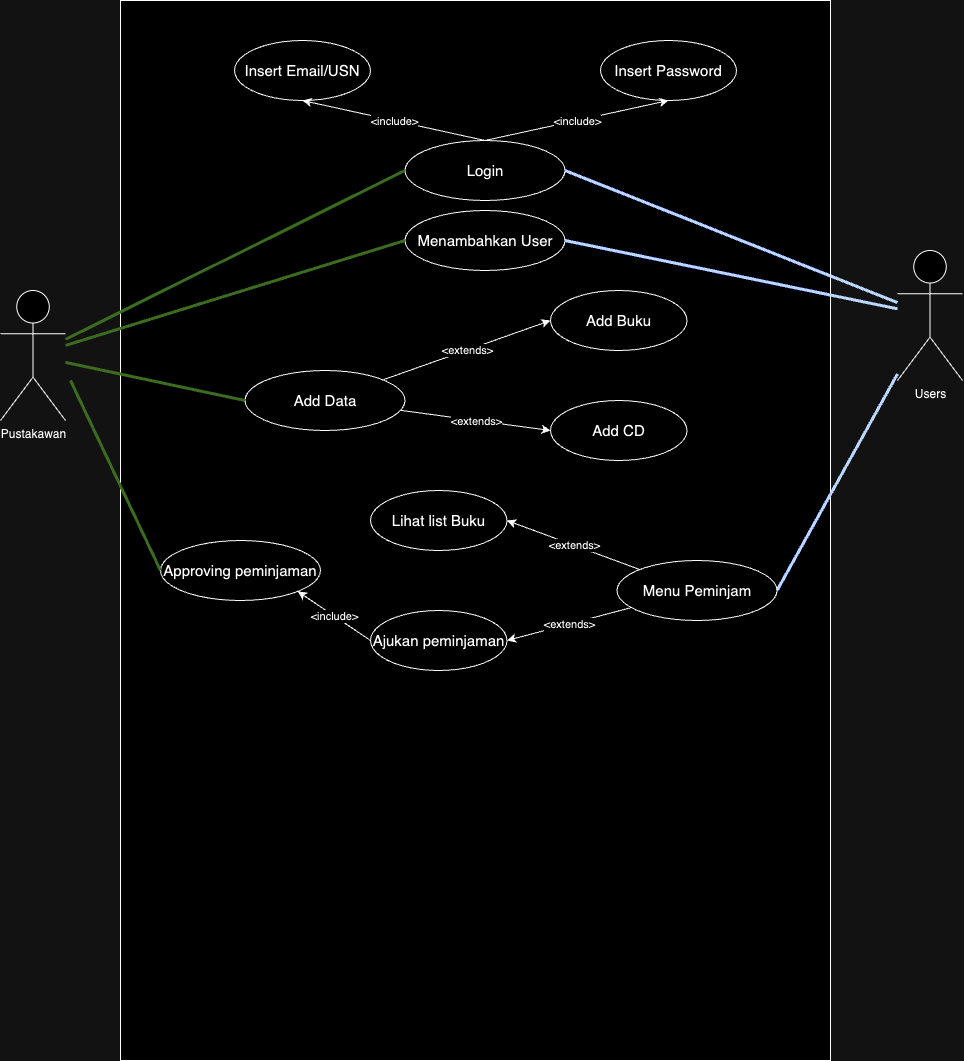

The diagram above was exported from draw.io. Its source (the exported page's mxGraphModel, read from the mxfile embedded in the PNG):
<mxGraphModel dx="2405" dy="1054" grid="1" gridSize="10" guides="1" tooltips="1" connect="1" arrows="1" fold="1" page="1" pageScale="1" pageWidth="827" pageHeight="1169" math="0" shadow="0">
  <root>
    <mxCell id="WIyWlLk6GJQsqaUBKTNV-0" />
    <mxCell id="WIyWlLk6GJQsqaUBKTNV-1" parent="WIyWlLk6GJQsqaUBKTNV-0" />
    <mxCell id="ZJfolUp90pNxBRZhx6YW-74" value="" style="rounded=0;whiteSpace=wrap;html=1;" parent="WIyWlLk6GJQsqaUBKTNV-1" vertex="1">
      <mxGeometry x="50" y="30" width="710" height="1060" as="geometry" />
    </mxCell>
    <mxCell id="ZJfolUp90pNxBRZhx6YW-1" value="&lt;font style=&quot;font-size: 15px;&quot;&gt;Menambahkan User&lt;/font&gt;" style="ellipse;whiteSpace=wrap;html=1;" parent="WIyWlLk6GJQsqaUBKTNV-1" vertex="1">
      <mxGeometry x="334.5" y="240" width="160" height="60" as="geometry" />
    </mxCell>
    <mxCell id="ZJfolUp90pNxBRZhx6YW-2" value="&lt;font style=&quot;font-size: 15px;&quot;&gt;Add Data&lt;/font&gt;" style="ellipse;whiteSpace=wrap;html=1;" parent="WIyWlLk6GJQsqaUBKTNV-1" vertex="1">
      <mxGeometry x="174.5" y="400" width="160" height="60" as="geometry" />
    </mxCell>
    <mxCell id="ZJfolUp90pNxBRZhx6YW-5" value="Pustakawan" style="shape=umlActor;verticalLabelPosition=bottom;verticalAlign=top;html=1;outlineConnect=0;" parent="WIyWlLk6GJQsqaUBKTNV-1" vertex="1">
      <mxGeometry x="-70" y="320" width="65" height="130" as="geometry" />
    </mxCell>
    <mxCell id="ZJfolUp90pNxBRZhx6YW-7" value="Users" style="shape=umlActor;verticalLabelPosition=bottom;verticalAlign=top;html=1;outlineConnect=0;" parent="WIyWlLk6GJQsqaUBKTNV-1" vertex="1">
      <mxGeometry x="827" y="280" width="65" height="130" as="geometry" />
    </mxCell>
    <mxCell id="ZJfolUp90pNxBRZhx6YW-9" value="" style="endArrow=none;html=1;rounded=0;entryX=0;entryY=0.5;entryDx=0;entryDy=0;fillColor=#d5e8d4;strokeColor=#82b366;strokeWidth=3;" parent="WIyWlLk6GJQsqaUBKTNV-1" source="ZJfolUp90pNxBRZhx6YW-5" target="ZJfolUp90pNxBRZhx6YW-1" edge="1">
      <mxGeometry width="50" height="50" relative="1" as="geometry">
        <mxPoint x="230" y="210" as="sourcePoint" />
        <mxPoint x="280" y="160" as="targetPoint" />
      </mxGeometry>
    </mxCell>
    <mxCell id="ZJfolUp90pNxBRZhx6YW-10" value="" style="endArrow=none;html=1;rounded=0;fillColor=#d5e8d4;strokeColor=#82b366;strokeWidth=3;entryX=0;entryY=0.5;entryDx=0;entryDy=0;" parent="WIyWlLk6GJQsqaUBKTNV-1" source="ZJfolUp90pNxBRZhx6YW-5" target="ZJfolUp90pNxBRZhx6YW-2" edge="1">
      <mxGeometry width="50" height="50" relative="1" as="geometry">
        <mxPoint x="185" y="214" as="sourcePoint" />
        <mxPoint x="-150" y="489.2019543973943" as="targetPoint" />
      </mxGeometry>
    </mxCell>
    <mxCell id="ZJfolUp90pNxBRZhx6YW-12" value="" style="endArrow=none;html=1;rounded=0;fillColor=#0050ef;strokeColor=#001DBC;strokeWidth=3;exitX=1;exitY=0.5;exitDx=0;exitDy=0;" parent="WIyWlLk6GJQsqaUBKTNV-1" source="ZJfolUp90pNxBRZhx6YW-44" target="ZJfolUp90pNxBRZhx6YW-7" edge="1">
      <mxGeometry width="50" height="50" relative="1" as="geometry">
        <mxPoint x="1010" y="405" as="sourcePoint" />
        <mxPoint x="680" y="236" as="targetPoint" />
      </mxGeometry>
    </mxCell>
    <mxCell id="ZJfolUp90pNxBRZhx6YW-15" value="&lt;span style=&quot;font-size: 15px;&quot;&gt;Login&lt;/span&gt;" style="ellipse;whiteSpace=wrap;html=1;" parent="WIyWlLk6GJQsqaUBKTNV-1" vertex="1">
      <mxGeometry x="334.5" y="170" width="160" height="60" as="geometry" />
    </mxCell>
    <mxCell id="ZJfolUp90pNxBRZhx6YW-16" value="" style="endArrow=none;html=1;rounded=0;entryX=0;entryY=0.5;entryDx=0;entryDy=0;fillColor=#d5e8d4;strokeColor=#82b366;strokeWidth=3;" parent="WIyWlLk6GJQsqaUBKTNV-1" source="ZJfolUp90pNxBRZhx6YW-5" target="ZJfolUp90pNxBRZhx6YW-15" edge="1">
      <mxGeometry width="50" height="50" relative="1" as="geometry">
        <mxPoint x="185" y="226" as="sourcePoint" />
        <mxPoint x="340" y="230" as="targetPoint" />
      </mxGeometry>
    </mxCell>
    <mxCell id="ZJfolUp90pNxBRZhx6YW-18" value="" style="endArrow=none;html=1;rounded=0;exitX=1;exitY=0.5;exitDx=0;exitDy=0;fillColor=#0050ef;strokeColor=#001DBC;strokeWidth=3;" parent="WIyWlLk6GJQsqaUBKTNV-1" source="ZJfolUp90pNxBRZhx6YW-15" target="ZJfolUp90pNxBRZhx6YW-7" edge="1">
      <mxGeometry width="50" height="50" relative="1" as="geometry">
        <mxPoint x="500" y="370" as="sourcePoint" />
        <mxPoint x="680" y="247" as="targetPoint" />
      </mxGeometry>
    </mxCell>
    <mxCell id="ZJfolUp90pNxBRZhx6YW-20" value="&lt;span style=&quot;font-size: 15px;&quot;&gt;Insert Email/USN&lt;/span&gt;" style="ellipse;whiteSpace=wrap;html=1;" parent="WIyWlLk6GJQsqaUBKTNV-1" vertex="1">
      <mxGeometry x="164" y="70" width="136" height="60" as="geometry" />
    </mxCell>
    <mxCell id="ZJfolUp90pNxBRZhx6YW-23" value="" style="endArrow=classic;html=1;rounded=0;exitX=0.5;exitY=0;exitDx=0;exitDy=0;entryX=0.5;entryY=1;entryDx=0;entryDy=0;" parent="WIyWlLk6GJQsqaUBKTNV-1" source="ZJfolUp90pNxBRZhx6YW-15" target="ZJfolUp90pNxBRZhx6YW-20" edge="1">
      <mxGeometry relative="1" as="geometry">
        <mxPoint x="370" y="130" as="sourcePoint" />
        <mxPoint x="470" y="130" as="targetPoint" />
      </mxGeometry>
    </mxCell>
    <mxCell id="ZJfolUp90pNxBRZhx6YW-24" value="&amp;lt;include&amp;gt;" style="edgeLabel;resizable=0;html=1;;align=center;verticalAlign=middle;" parent="ZJfolUp90pNxBRZhx6YW-23" connectable="0" vertex="1">
      <mxGeometry relative="1" as="geometry" />
    </mxCell>
    <mxCell id="ZJfolUp90pNxBRZhx6YW-26" value="&lt;span style=&quot;font-size: 15px;&quot;&gt;Insert Password&lt;/span&gt;" style="ellipse;whiteSpace=wrap;html=1;" parent="WIyWlLk6GJQsqaUBKTNV-1" vertex="1">
      <mxGeometry x="530" y="70" width="136" height="60" as="geometry" />
    </mxCell>
    <mxCell id="ZJfolUp90pNxBRZhx6YW-27" value="" style="endArrow=classic;html=1;rounded=0;exitX=0.5;exitY=0;exitDx=0;exitDy=0;entryX=0.5;entryY=1;entryDx=0;entryDy=0;" parent="WIyWlLk6GJQsqaUBKTNV-1" source="ZJfolUp90pNxBRZhx6YW-15" target="ZJfolUp90pNxBRZhx6YW-26" edge="1">
      <mxGeometry relative="1" as="geometry">
        <mxPoint x="584" y="170" as="sourcePoint" />
        <mxPoint x="640" y="130" as="targetPoint" />
      </mxGeometry>
    </mxCell>
    <mxCell id="ZJfolUp90pNxBRZhx6YW-28" value="&amp;lt;include&amp;gt;" style="edgeLabel;resizable=0;html=1;;align=center;verticalAlign=middle;" parent="ZJfolUp90pNxBRZhx6YW-27" connectable="0" vertex="1">
      <mxGeometry relative="1" as="geometry" />
    </mxCell>
    <mxCell id="ZJfolUp90pNxBRZhx6YW-31" value="&lt;span style=&quot;font-size: 15px;&quot;&gt;Add Buku&lt;/span&gt;" style="ellipse;whiteSpace=wrap;html=1;" parent="WIyWlLk6GJQsqaUBKTNV-1" vertex="1">
      <mxGeometry x="480" y="320" width="136.5" height="60" as="geometry" />
    </mxCell>
    <mxCell id="ZJfolUp90pNxBRZhx6YW-33" value="&lt;font style=&quot;font-size: 15px;&quot;&gt;Add CD&lt;/font&gt;" style="ellipse;whiteSpace=wrap;html=1;" parent="WIyWlLk6GJQsqaUBKTNV-1" vertex="1">
      <mxGeometry x="480" y="430" width="136.5" height="60" as="geometry" />
    </mxCell>
    <mxCell id="ZJfolUp90pNxBRZhx6YW-34" value="" style="endArrow=classic;html=1;rounded=0;entryX=0;entryY=0.5;entryDx=0;entryDy=0;" parent="WIyWlLk6GJQsqaUBKTNV-1" source="ZJfolUp90pNxBRZhx6YW-2" target="ZJfolUp90pNxBRZhx6YW-31" edge="1">
      <mxGeometry relative="1" as="geometry">
        <mxPoint x="320" y="510" as="sourcePoint" />
        <mxPoint x="420" y="510" as="targetPoint" />
      </mxGeometry>
    </mxCell>
    <mxCell id="ZJfolUp90pNxBRZhx6YW-35" value="&amp;lt;extends&amp;gt;" style="edgeLabel;resizable=0;html=1;;align=center;verticalAlign=middle;" parent="ZJfolUp90pNxBRZhx6YW-34" connectable="0" vertex="1">
      <mxGeometry relative="1" as="geometry" />
    </mxCell>
    <mxCell id="ZJfolUp90pNxBRZhx6YW-37" value="" style="endArrow=classic;html=1;rounded=0;entryX=0;entryY=0.5;entryDx=0;entryDy=0;" parent="WIyWlLk6GJQsqaUBKTNV-1" source="ZJfolUp90pNxBRZhx6YW-2" target="ZJfolUp90pNxBRZhx6YW-33" edge="1">
      <mxGeometry relative="1" as="geometry">
        <mxPoint x="170" y="570" as="sourcePoint" />
        <mxPoint x="270" y="570" as="targetPoint" />
      </mxGeometry>
    </mxCell>
    <mxCell id="ZJfolUp90pNxBRZhx6YW-38" value="&amp;lt;extends&amp;gt;" style="edgeLabel;resizable=0;html=1;;align=center;verticalAlign=middle;" parent="ZJfolUp90pNxBRZhx6YW-37" connectable="0" vertex="1">
      <mxGeometry relative="1" as="geometry" />
    </mxCell>
    <mxCell id="ZJfolUp90pNxBRZhx6YW-43" value="&lt;font style=&quot;font-size: 15px;&quot;&gt;Approving peminjaman&lt;/font&gt;" style="ellipse;whiteSpace=wrap;html=1;" parent="WIyWlLk6GJQsqaUBKTNV-1" vertex="1">
      <mxGeometry x="90" y="570" width="160" height="60" as="geometry" />
    </mxCell>
    <mxCell id="ZJfolUp90pNxBRZhx6YW-44" value="&lt;font style=&quot;font-size: 15px;&quot;&gt;Menu Peminjam&lt;/font&gt;" style="ellipse;whiteSpace=wrap;html=1;" parent="WIyWlLk6GJQsqaUBKTNV-1" vertex="1">
      <mxGeometry x="546.5" y="590" width="160" height="60" as="geometry" />
    </mxCell>
    <mxCell id="ZJfolUp90pNxBRZhx6YW-45" value="&lt;span style=&quot;font-size: 15px;&quot;&gt;Lihat list Buku&lt;/span&gt;" style="ellipse;whiteSpace=wrap;html=1;" parent="WIyWlLk6GJQsqaUBKTNV-1" vertex="1">
      <mxGeometry x="300" y="520" width="136.5" height="60" as="geometry" />
    </mxCell>
    <mxCell id="ZJfolUp90pNxBRZhx6YW-46" value="&lt;span style=&quot;font-size: 15px;&quot;&gt;Ajukan peminjaman&lt;/span&gt;" style="ellipse;whiteSpace=wrap;html=1;" parent="WIyWlLk6GJQsqaUBKTNV-1" vertex="1">
      <mxGeometry x="300" y="640" width="136.5" height="60" as="geometry" />
    </mxCell>
    <mxCell id="ZJfolUp90pNxBRZhx6YW-47" value="" style="endArrow=classic;html=1;rounded=0;entryX=1;entryY=0.5;entryDx=0;entryDy=0;" parent="WIyWlLk6GJQsqaUBKTNV-1" source="ZJfolUp90pNxBRZhx6YW-44" target="ZJfolUp90pNxBRZhx6YW-45" edge="1">
      <mxGeometry relative="1" as="geometry">
        <mxPoint x="695.5" y="700" as="sourcePoint" />
        <mxPoint x="795.5" y="700" as="targetPoint" />
      </mxGeometry>
    </mxCell>
    <mxCell id="ZJfolUp90pNxBRZhx6YW-48" value="&amp;lt;extends&amp;gt;" style="edgeLabel;resizable=0;html=1;;align=center;verticalAlign=middle;" parent="ZJfolUp90pNxBRZhx6YW-47" connectable="0" vertex="1">
      <mxGeometry relative="1" as="geometry" />
    </mxCell>
    <mxCell id="ZJfolUp90pNxBRZhx6YW-49" value="" style="endArrow=classic;html=1;rounded=0;entryX=1;entryY=0.5;entryDx=0;entryDy=0;" parent="WIyWlLk6GJQsqaUBKTNV-1" source="ZJfolUp90pNxBRZhx6YW-44" target="ZJfolUp90pNxBRZhx6YW-46" edge="1">
      <mxGeometry relative="1" as="geometry">
        <mxPoint x="545.5" y="760" as="sourcePoint" />
        <mxPoint x="645.5" y="760" as="targetPoint" />
      </mxGeometry>
    </mxCell>
    <mxCell id="ZJfolUp90pNxBRZhx6YW-50" value="&amp;lt;extends&amp;gt;" style="edgeLabel;resizable=0;html=1;;align=center;verticalAlign=middle;" parent="ZJfolUp90pNxBRZhx6YW-49" connectable="0" vertex="1">
      <mxGeometry relative="1" as="geometry" />
    </mxCell>
    <mxCell id="ZJfolUp90pNxBRZhx6YW-51" value="" style="endArrow=classic;html=1;rounded=0;exitX=0;exitY=0.5;exitDx=0;exitDy=0;entryX=1;entryY=1;entryDx=0;entryDy=0;" parent="WIyWlLk6GJQsqaUBKTNV-1" source="ZJfolUp90pNxBRZhx6YW-46" target="ZJfolUp90pNxBRZhx6YW-43" edge="1">
      <mxGeometry relative="1" as="geometry">
        <mxPoint x="160" y="600" as="sourcePoint" />
        <mxPoint x="260" y="600" as="targetPoint" />
      </mxGeometry>
    </mxCell>
    <mxCell id="ZJfolUp90pNxBRZhx6YW-52" value="&amp;lt;include&amp;gt;" style="edgeLabel;resizable=0;html=1;;align=center;verticalAlign=middle;" parent="ZJfolUp90pNxBRZhx6YW-51" connectable="0" vertex="1">
      <mxGeometry relative="1" as="geometry" />
    </mxCell>
    <mxCell id="ZJfolUp90pNxBRZhx6YW-54" value="" style="endArrow=none;html=1;rounded=0;fillColor=#d5e8d4;strokeColor=#82b366;strokeWidth=3;entryX=0;entryY=0.5;entryDx=0;entryDy=0;" parent="WIyWlLk6GJQsqaUBKTNV-1" target="ZJfolUp90pNxBRZhx6YW-43" edge="1">
      <mxGeometry width="50" height="50" relative="1" as="geometry">
        <mxPoint y="410" as="sourcePoint" />
        <mxPoint x="185" y="440" as="targetPoint" />
      </mxGeometry>
    </mxCell>
    <mxCell id="ZJfolUp90pNxBRZhx6YW-56" value="" style="endArrow=none;html=1;rounded=0;exitX=1;exitY=0.5;exitDx=0;exitDy=0;fillColor=#0050ef;strokeColor=#001DBC;strokeWidth=3;" parent="WIyWlLk6GJQsqaUBKTNV-1" source="ZJfolUp90pNxBRZhx6YW-1" target="ZJfolUp90pNxBRZhx6YW-7" edge="1">
      <mxGeometry width="50" height="50" relative="1" as="geometry">
        <mxPoint x="505" y="210" as="sourcePoint" />
        <mxPoint x="1060" y="390" as="targetPoint" />
      </mxGeometry>
    </mxCell>
  </root>
</mxGraphModel>